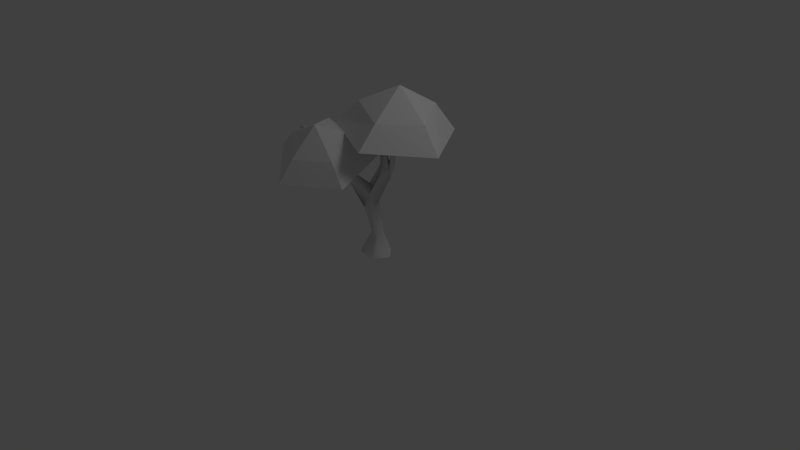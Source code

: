 # Source: tree.blend  (saved by Blender 2.56.1; exported with 4.5.12 LTS)
import bpy
from mathutils import Matrix  # noqa: F401  (used for matrix-valued properties, if any)

bpy.ops.wm.read_factory_settings(use_empty=True)
scene = bpy.context.scene
scene.name = 'Scene'

# ---- collections
col_collection_1 = bpy.data.collections.new('Collection 1'); scene.collection.children.link(col_collection_1)

# ---- materials (node trees are filled in below, after node groups)
mat_arbol_otono = bpy.data.materials.new('arbol.otono')
mat_arbol_otono.alpha_threshold = 0.0
mat_arbol_otono.use_transparent_shadow = False
mat_arbol_otono.diffuse_color = (0.85, 0.85, 0.85, 1.0)
mat_arbol_otono.specular_color = (0.85, 0.85, 0.85)
mat_arbol_otono.roughness = 0.5
mat_arbol_otono.specular_intensity = 0.0

# ---- material node trees

# ---- world
world_world = bpy.data.worlds.new('World'); scene.world = world_world
world_world.color = (0.05088, 0.05088, 0.05088)
world_world.use_sun_shadow = False
world_world.sun_shadow_jitter_overblur = 0.0
world_world.cycles.sampling_method = 'MANUAL'
world_world.cycles.sample_map_resolution = 256

# ---- cameras
cam_camera = bpy.data.cameras.new('Camera')
cam_camera.clip_end = 100.0
cam_camera.lens = 35.0
cam_camera.ortho_scale = 7.314
cam_camera.dof.focus_distance = 0.0
cam_camera.dof.aperture_fstop = 128.0

# ---- lights
light_lamp = bpy.data.lights.new('Lamp', 'POINT')
light_lamp.transmission_factor = 0.0
light_lamp.cutoff_distance = 30.0
light_lamp.energy = 100.0
light_lamp.shadow_buffer_clip_start = 1.001
light_lamp.shadow_soft_size = 1.0
light_lamp.shadow_maximum_resolution = 0.006
light_lamp.use_absolute_resolution = True
light_lamp.cycles.use_multiple_importance_sampling = False

# ---- meshes
me_cube = bpy.data.meshes.new('Cube')
me_cube.from_pydata([(0.3473, 1.036, 0.0), (1.311, 0.0204, 0.0), (-0.8053, -0.7745, 0.0), (-0.8338, 0.02449, 0.0), (0.3125, 0.4737, 1.38), (0.8066, -0.1175, 1.38), (-0.07162, -0.2829, 1.664), (-0.09521, 0.2028, 1.664), (-0.1641, -0.3104, 3.487), (-0.07512, -0.9059, 3.604), (0.7101, -0.589, 3.736), (0.39, -0.03079, 4.216), (0.08807, -0.1843, 4.978), (0.3323, -0.7623, 4.634), (-0.4813, -0.444, 4.593), (1.372, -0.3088, 6.751), (1.151, 0.004937, 6.726), (1.542, 0.3492, 6.562), (1.709, -0.1566, 5.994), (-0.2871, -2.084, 6.167), (0.07819, -2.434, 6.325), (0.2174, -2.232, 6.654), (-0.03493, -1.932, 6.554), (-0.1864, 0.6376, 6.135), (0.1038, 0.5398, 6.284), (0.2181, 0.8467, 6.049), (-0.002429, 0.7898, 5.801), (-0.4321, 1.228, 7.452), (-0.172, 1.393, 7.581), (-0.2652, 1.236, 8.095), (-0.5197, 1.098, 7.837), (1.453, 0.01789, 7.032), (1.769, -0.3115, 6.629), (1.889, -0.1487, 8.122), (1.691, 0.09805, 8.419), (1.896, 0.2837, 8.315), (2.093, 0.03698, 8.018), (1.266, -0.2806, 8.382), (1.081, -0.08577, 8.487), (0.8998, -0.1954, 8.532), (1.142, -0.4503, 8.394), (-0.09557, -2.547, 6.973), (-0.2541, -2.68, 6.768), (-0.145, -3.03, 7.481), (-0.09057, -2.825, 7.648), (0.382, -2.527, 6.889), (0.168, -2.907, 7.146), (-1.156, -2.845, 8.105), (-0.9648, -3.127, 8.066), (-0.872, -3.094, 8.426), (-1.063, -2.812, 8.465), (-0.9877, 1.737, 8.461), (-0.8324, 1.765, 8.579), (-0.8366, 1.935, 8.434), (-0.9817, 1.871, 8.356), (2.29, -0.4063, 9.583), (2.159, -0.2418, 9.781), (2.005, -0.3454, 9.773), (2.136, -0.5099, 9.575), (0.2158, -3.266, 7.976), (0.2188, -3.144, 8.151), (0.05031, -3.216, 8.28), (0.03605, -3.331, 8.141), (-1.788, -3.408, 9.13), (-1.668, -3.586, 9.105), (-1.726, -3.606, 8.879), (-1.847, -3.429, 8.903), (1.127, -0.4032, 10.05), (0.9844, -0.2531, 10.13), (1.146, -0.2459, 10.08), (-2.746, -3.642, 9.255), (-2.644, -3.793, 9.234), (-2.594, -3.775, 9.426), (-2.696, -3.625, 9.447), (0.5052, -3.699, 8.403), (0.5983, -3.603, 8.355), (0.5742, -3.651, 8.229), (2.305, -0.2457, 11.38), (2.284, -0.01385, 11.28), (2.465, -0.1501, 11.39), (-1.872, 2.274, 8.827), (-1.727, 2.338, 8.906), (-1.8, 2.154, 8.991), (0.5065, -0.5409, 1.522), (0.6328, -1.037, 0.0), (0.4964, -0.9566, 3.71), (1.589, 1.727, 8.376), (-0.582, -1.297, 8.536), (-3.851, -0.4532, 6.959), (-3.7, 3.092, 5.823), (-0.3383, 4.44, 6.699), (-1.141, -0.004479, 9.217), (-3.284, 0.5223, 8.493), (-3.328, 2.783, 7.966), (-1.212, 3.654, 8.364), (0.1394, 1.931, 9.136), (-2.088, 2.039, 9.783), (2.51, 0.003409, 12.24), (4.637, 0.01294, 10.19), (3.088, 2.473, 10.72), (0.2885, 1.691, 11.26), (0.1079, -1.253, 11.06), (2.795, -2.29, 10.4), (3.338, 4.038, 8.667), (-1.235, 2.935, 9.272), (-1.596, -1.792, 9.421), (2.754, -3.61, 8.907), (5.804, -0.007583, 8.441), (1.907, -4.254, 6.494), (-1.605, -6.38, 6.468), (-4.641, -3.826, 7.523), (-3.006, -0.1225, 8.2), (1.041, -0.3871, 7.564), (-1.184, -5.616, 7.954), (-3.082, -4.173, 8.883), (-2.097, -1.91, 9.555), (0.4094, -1.954, 9.042), (0.9732, -4.245, 8.053), (-0.7515, -4.053, 9.932)], [], [(0, 4, 5, 1), (2, 6, 7, 3), (4, 0, 3, 7), (7, 6, 9, 8), (4, 7, 8, 11), (5, 4, 11, 10), (13, 10, 18, 15), (12, 13, 15, 16), (10, 11, 17, 18), (12, 14, 19, 22), (13, 12, 22, 21), (14, 12, 24, 23), (8, 14, 23, 26), (12, 11, 25, 24), (11, 8, 26, 25), (25, 26, 27, 28), (24, 25, 28, 29), (26, 23, 30, 27), (23, 24, 29, 30), (15, 18, 32), (32, 18, 36, 33), (31, 32, 33, 34), (17, 31, 34, 35), (18, 17, 35, 36), (32, 31, 38, 37), (15, 32, 37, 40), (31, 16, 39, 38), (16, 15, 40, 39), (21, 22, 41), (19, 20, 42), (42, 20, 46, 43), (41, 42, 43, 44), (21, 41, 44, 45), (20, 21, 45, 46), (19, 42, 48, 47), (42, 41, 49, 48), (22, 19, 47, 50), (41, 22, 50, 49), (30, 29, 52, 51), (27, 30, 51, 54), (29, 28, 53, 52), (28, 27, 54, 53), (36, 35, 56, 55), (35, 34, 57, 56), (34, 33, 58, 57), (33, 36, 55, 58), (46, 45, 60, 59), (45, 44, 61, 60), (44, 43, 62, 61), (43, 46, 59, 62), (49, 50, 63, 64), (50, 47, 66, 63), (48, 49, 64, 65), (47, 48, 65, 66), (39, 40, 67, 68), (38, 39, 68, 69), (40, 37, 69, 67), (37, 38, 69), (68, 67, 69), (66, 65, 71, 70), (65, 64, 72, 71), (63, 66, 70, 73), (64, 63, 73, 72), (73, 70, 71, 72), (62, 59, 76, 74), (61, 62, 74), (60, 61, 74, 75), (59, 60, 75, 76), (76, 75, 74), (58, 55, 79, 77), (57, 58, 77, 78), (56, 57, 78), (55, 56, 78, 79), (79, 78, 77), (53, 54, 80, 81), (52, 53, 81, 82), (54, 51, 82, 80), (51, 52, 82), (81, 80, 82), (9, 21, 20), (6, 2, 84, 83), (5, 83, 84, 1), (5, 10, 85, 83), (6, 83, 85, 9), (9, 85, 13, 21), (10, 13, 85), (9, 20, 19), (8, 9, 14), (9, 19, 14), (17, 11, 12), (16, 17, 12), (17, 16, 31), (91, 95, 96), (92, 91, 96), (93, 92, 96), (94, 93, 96), (95, 94, 96), (88, 87, 91, 92), (89, 88, 92, 93), (90, 89, 93, 94), (86, 95, 91, 87), (86, 90, 94, 95), (107, 103, 99, 98), (107, 98, 102, 106), (103, 104, 100, 99), (104, 105, 101, 100), (105, 106, 102, 101), (98, 99, 97), (99, 100, 97), (100, 101, 97), (101, 102, 97), (102, 98, 97), (113, 117, 118), (114, 113, 118), (115, 114, 118), (116, 115, 118), (117, 116, 118), (110, 109, 113, 114), (111, 110, 114, 115), (112, 111, 115, 116), (108, 117, 113, 109), (108, 112, 116, 117)])
me_cube.polygons.foreach_set('use_smooth', [1, 1, 1, 1, 1, 1, 1, 1, 1, 1, 1, 1, 1, 1, 1, 1, 1, 1, 1, 1, 1, 1, 1, 1, 1, 1, 1, 1, 1, 1, 1, 1, 1, 1, 1, 1, 1, 1, 1, 1, 1, 1, 1, 1, 1, 1, 1, 1, 1, 1, 1, 1, 1, 1, 1, 1, 1, 1, 1, 1, 1, 1, 1, 1, 1, 1, 1, 1, 1, 1, 1, 1, 1, 1, 1, 1, 1, 1, 1, 1, 1, 1, 1, 1, 1, 1, 1, 1, 1, 1, 1, 1, 0, 0, 0, 0, 0, 0, 0, 0, 0, 0, 0, 0, 0, 0, 0, 0, 0, 0, 0, 0, 0, 0, 0, 0, 0, 0, 0, 0, 0, 0])
_uv = me_cube.uv_layers.new(name='UVTex')
_uv.uv.foreach_set('vector', [0.6779, 0.0282, 0.6529, 0.2984, 0.6206, 0.2904, 0.6398, 0.009955, 0.5654, 0.0, 0.5694, 0.3169, 0.5478, 0.3203, 0.5438, 0.007701, 0.5263, 0.2976, 0.5, 0.02339, 0.5438, 0.007701, 0.5478, 0.3203, 0.5478, 0.3203, 0.5694, 0.3169, 0.5779, 0.5129, 0.5535, 0.5115, 0.5263, 0.2976, 0.5478, 0.3203, 0.5535, 0.5115, 0.5276, 0.5747, 0.6206, 0.2904, 0.6529, 0.2984, 0.6413, 0.5664, 0.6185, 0.518, 0.7164, 0.09198, 0.7597, 0.02857, 0.734, 0.2779, 0.6987, 0.3397, 0.6779, 0.1159, 0.7164, 0.09198, 0.6987, 0.3397, 0.6779, 0.3274, 0.7597, 0.02857, 0.7914, 0.0875, 0.7599, 0.3465, 0.734, 0.2779, 0.816, 0.1047, 0.8445, 0.0811, 0.8492, 0.2364, 0.8301, 0.2502, 0.8964, 0.08186, 0.922, 0.117, 0.9024, 0.2569, 0.8863, 0.258, 0.9803, 0.09112, 1.0, 0.1322, 0.9837, 0.248, 0.9695, 0.2416, 0.9576, 0.01273, 0.9803, 0.09112, 0.9695, 0.2416, 0.9584, 0.2163, 0.922, 0.1306, 0.9338, 0.07132, 0.9476, 0.233, 0.9329, 0.2488, 0.9338, 0.07132, 0.9576, 0.01273, 0.9584, 0.2163, 0.9476, 0.233, 0.9476, 0.233, 0.9584, 0.2163, 0.9631, 0.3695, 0.9497, 0.3768, 0.9329, 0.2488, 0.9476, 0.233, 0.9497, 0.3768, 0.9353, 0.4116, 0.9584, 0.2163, 0.9695, 0.2416, 0.9742, 0.3949, 0.9631, 0.3695, 0.9695, 0.2416, 0.9837, 0.248, 0.9868, 0.4101, 0.9742, 0.3949, 0.6987, 0.3397, 0.734, 0.2779, 0.7206, 0.346, 0.7206, 0.346, 0.734, 0.2779, 0.7285, 0.4946, 0.7152, 0.5015, 0.6979, 0.3815, 0.7206, 0.346, 0.7152, 0.5015, 0.6976, 0.5271, 0.7599, 0.3465, 0.7741, 0.4035, 0.754, 0.5329, 0.744, 0.5195, 0.734, 0.2779, 0.7599, 0.3465, 0.744, 0.5195, 0.7285, 0.4946, 0.6453, 0.5747, 0.6602, 0.6217, 0.6498, 0.7562, 0.6394, 0.7431, 0.6298, 0.5909, 0.6453, 0.5747, 0.6394, 0.7431, 0.6285, 0.7455, 0.6602, 0.6217, 0.6779, 0.6069, 0.6577, 0.7656, 0.6498, 0.7562, 0.6115, 0.588, 0.6298, 0.5909, 0.6285, 0.7455, 0.6115, 0.76, 0.8863, 0.258, 0.9024, 0.2569, 0.88, 0.3019, 0.8492, 0.2364, 0.8703, 0.2479, 0.8678, 0.297, 0.555, 0.6131, 0.569, 0.5747, 0.5699, 0.6469, 0.5587, 0.6718, 0.5999, 0.6225, 0.6115, 0.6117, 0.6084, 0.6816, 0.597, 0.683, 0.5847, 0.5878, 0.5999, 0.6225, 0.597, 0.683, 0.5809, 0.6178, 0.569, 0.5747, 0.5847, 0.5878, 0.5809, 0.6178, 0.5699, 0.6469, 0.8492, 0.2364, 0.8678, 0.297, 0.8624, 0.435, 0.8467, 0.4359, 0.8678, 0.297, 0.88, 0.3019, 0.8747, 0.4553, 0.8624, 0.435, 0.8301, 0.2502, 0.8492, 0.2364, 0.8467, 0.4359, 0.8345, 0.4546, 0.88, 0.3019, 0.9024, 0.2569, 0.8893, 0.4616, 0.8747, 0.4553, 0.9742, 0.3949, 0.9868, 0.4101, 0.9766, 0.4762, 0.9684, 0.477, 0.9631, 0.3695, 0.9742, 0.3949, 0.9684, 0.477, 0.9609, 0.4766, 0.9353, 0.4116, 0.9497, 0.3768, 0.9535, 0.4749, 0.9448, 0.4769, 0.9497, 0.3768, 0.9631, 0.3695, 0.9609, 0.4766, 0.9535, 0.4749, 0.7285, 0.4946, 0.744, 0.5195, 0.7278, 0.6381, 0.7226, 0.6252, 0.744, 0.5195, 0.754, 0.5329, 0.7333, 0.6418, 0.7278, 0.6381, 0.6976, 0.5271, 0.7152, 0.5015, 0.7165, 0.6248, 0.7112, 0.6375, 0.7152, 0.5015, 0.7285, 0.4946, 0.7226, 0.6252, 0.7165, 0.6248, 0.5699, 0.6469, 0.5809, 0.6178, 0.5824, 0.7332, 0.5733, 0.728, 0.5809, 0.6178, 0.597, 0.683, 0.5904, 0.7406, 0.5824, 0.7332, 0.597, 0.683, 0.6084, 0.6816, 0.5975, 0.7435, 0.5904, 0.7406, 0.5587, 0.6718, 0.5699, 0.6469, 0.5733, 0.728, 0.5624, 0.7366, 0.8747, 0.4553, 0.8893, 0.4616, 0.8761, 0.5514, 0.8687, 0.5446, 0.8345, 0.4546, 0.8467, 0.4359, 0.8511, 0.5425, 0.8415, 0.5506, 0.8624, 0.435, 0.8747, 0.4553, 0.8687, 0.5446, 0.8597, 0.5382, 0.8467, 0.4359, 0.8624, 0.435, 0.8597, 0.5382, 0.8511, 0.5425, 0.6115, 0.76, 0.6285, 0.7455, 0.6285, 0.8654, 0.6226, 0.8865, 0.6498, 0.7562, 0.6577, 0.7656, 0.642, 0.8871, 0.6349, 0.8784, 0.6285, 0.7455, 0.6394, 0.7431, 0.6349, 0.8784, 0.6285, 0.8654, 0.6394, 0.7431, 0.6498, 0.7562, 0.6349, 0.8784, 0.6226, 0.8865, 0.6285, 0.8654, 0.6349, 0.8784, 0.8511, 0.5425, 0.8597, 0.5382, 0.8575, 0.5997, 0.8536, 0.6024, 0.8597, 0.5382, 0.8687, 0.5446, 0.8622, 0.6177, 0.8575, 0.5997, 0.8415, 0.5506, 0.8511, 0.5425, 0.8536, 0.6024, 0.8502, 0.6178, 0.8687, 0.5446, 0.8761, 0.5514, 0.8681, 0.6255, 0.8622, 0.6177, 0.8502, 0.6178, 0.8536, 0.6024, 0.8575, 0.5997, 0.8622, 0.6177, 0.5624, 0.7366, 0.5733, 0.728, 0.5736, 0.7822, 0.5664, 0.7883, 0.5904, 0.7406, 0.5975, 0.7435, 0.5834, 0.7883, 0.5824, 0.7332, 0.5904, 0.7406, 0.5834, 0.7883, 0.5791, 0.7786, 0.5733, 0.728, 0.5824, 0.7332, 0.5791, 0.7786, 0.5736, 0.7822, 0.5736, 0.7822, 0.5791, 0.7786, 0.5834, 0.7883, 0.7165, 0.6248, 0.7226, 0.6252, 0.7128, 0.6649, 0.7128, 0.6618, 0.7112, 0.6375, 0.7165, 0.6248, 0.7128, 0.6618, 0.71, 0.6854, 0.7278, 0.6381, 0.7333, 0.6418, 0.71, 0.6854, 0.7226, 0.6252, 0.7278, 0.6381, 0.71, 0.6854, 0.7128, 0.6649, 0.7128, 0.6649, 0.71, 0.6854, 0.7128, 0.6618, 0.9535, 0.4749, 0.9609, 0.4766, 0.9619, 0.5556, 0.9559, 0.5636, 0.9448, 0.4769, 0.9535, 0.4749, 0.9559, 0.5636, 0.9473, 0.5671, 0.9609, 0.4766, 0.9684, 0.477, 0.969, 0.5671, 0.9619, 0.5556, 0.9684, 0.477, 0.9766, 0.4762, 0.969, 0.5671, 0.9559, 0.5636, 0.9619, 0.5556, 0.969, 0.5671, 0.8719, 0.0, 0.8863, 0.258, 0.8703, 0.2479, 0.5694, 0.3169, 0.5654, 0.0, 0.6049, 2.682e-07, 0.5977, 0.3014, 0.6206, 0.2904, 0.5977, 0.3014, 0.6049, 2.682e-07, 0.6398, 0.009955, 0.6206, 0.2904, 0.6185, 0.518, 0.6012, 0.5142, 0.5977, 0.3014, 0.5694, 0.3169, 0.5977, 0.3014, 0.6012, 0.5142, 0.5779, 0.5129, 0.8719, 0.0, 0.8968, 2.98e-08, 0.8964, 0.08186, 0.8863, 0.258, 0.7597, 0.02857, 0.7164, 0.09198, 0.7413, 0.0, 0.8719, 0.0, 0.8703, 0.2479, 0.8492, 0.2364, 0.9576, 0.01273, 0.9807, 0.0, 0.9803, 0.09112, 0.8719, 0.0, 0.8492, 0.2364, 0.8445, 0.0811, 0.7599, 0.3465, 0.7914, 0.0875, 0.816, 0.1658, 0.7885, 0.3667, 0.7599, 0.3465, 0.816, 0.1658, 0.7599, 0.3465, 0.7885, 0.3667, 0.7741, 0.4035, 0.3396, 0.2335, 0.3905, 0.5882, 0.243, 0.4808, 0.1552, 0.2206, 0.3396, 0.2335, 0.243, 0.4808, 0.09214, 0.5674, 0.1552, 0.2206, 0.243, 0.4808, 0.2375, 0.7945, 0.09214, 0.5674, 0.243, 0.4808, 0.3905, 0.5882, 0.2375, 0.7945, 0.243, 0.4808, 0.09579, 0.07741, 0.3898, 0.0815, 0.3396, 0.2335, 0.1552, 0.2206, 0.004999, 0.6382, 0.09579, 0.07741, 0.1552, 0.2206, 0.09214, 0.5674, 0.2429, 0.9889, 0.004999, 0.6382, 0.09214, 0.5674, 0.2375, 0.7945, 0.4807, 0.6448, 0.3905, 0.5882, 0.3396, 0.2335, 0.3898, 0.0815, 0.4807, 0.6448, 0.2429, 0.9889, 0.2375, 0.7945, 0.3905, 0.5882, 0.4807, 0.6448, 0.2429, 0.9889, 0.2375, 0.7945, 0.3905, 0.5882, 0.4807, 0.6448, 0.3905, 0.5882, 0.3396, 0.2335, 0.3898, 0.0815, 0.2429, 0.9889, 0.004999, 0.6382, 0.09214, 0.5674, 0.2375, 0.7945, 0.004999, 0.6382, 0.09579, 0.07741, 0.1552, 0.2206, 0.09214, 0.5674, 0.09579, 0.07741, 0.3898, 0.0815, 0.3396, 0.2335, 0.1552, 0.2206, 0.3905, 0.5882, 0.2375, 0.7945, 0.243, 0.4808, 0.2375, 0.7945, 0.09214, 0.5674, 0.243, 0.4808, 0.09214, 0.5674, 0.1552, 0.2206, 0.243, 0.4808, 0.1552, 0.2206, 0.3396, 0.2335, 0.243, 0.4808, 0.3396, 0.2335, 0.3905, 0.5882, 0.243, 0.4808, 0.3396, 0.2335, 0.3905, 0.5882, 0.243, 0.4808, 0.1552, 0.2206, 0.3396, 0.2335, 0.243, 0.4808, 0.09214, 0.5674, 0.1552, 0.2206, 0.243, 0.4808, 0.2375, 0.7945, 0.09214, 0.5674, 0.243, 0.4808, 0.3905, 0.5882, 0.2375, 0.7945, 0.243, 0.4808, 0.09579, 0.07741, 0.3898, 0.0815, 0.3396, 0.2335, 0.1552, 0.2206, 0.004999, 0.6382, 0.09579, 0.07741, 0.1552, 0.2206, 0.09214, 0.5674, 0.2429, 0.9889, 0.004999, 0.6382, 0.09214, 0.5674, 0.2375, 0.7945, 0.4807, 0.6448, 0.3905, 0.5882, 0.3396, 0.2335, 0.3898, 0.0815, 0.4807, 0.6448, 0.2429, 0.9889, 0.2375, 0.7945, 0.3905, 0.5882])
me_cube.materials.append(mat_arbol_otono)
me_cube.use_remesh_preserve_volume = False
me_cube.use_remesh_preserve_attributes = False
me_cube.use_mirror_vertex_groups = False
me_cube.update()

# ---- objects
ob_lamp = bpy.data.objects.new('Lamp', light_lamp)
ob_camera = bpy.data.objects.new('Camera', cam_camera)
ob_arbol_otono = bpy.data.objects.new('arbol_otono', me_cube)

# ---- transforms, parenting, visibility, modifiers, constraints
ob_lamp.location = (4.076, 1.005, 5.904)
ob_lamp.rotation_euler = (0.6503, 0.05522, 1.866)
ob_lamp.lock_rotations_4d = False
ob_lamp.empty_display_type = 'ARROWS'
ob_lamp.color = (0.0, 0.0, 0.0, 0.0)
ob_lamp.lineart.crease_threshold = 0.0
ob_camera.location = (7.481, -6.508, 5.344)
ob_camera.rotation_euler = (1.109, 0.01082, 0.8149)
ob_camera.lock_rotations_4d = False
ob_camera.empty_display_type = 'ARROWS'
ob_camera.color = (0.0, 0.0, 0.0, 0.0)
ob_camera.display_type = 'WIRE'
ob_camera.lineart.crease_threshold = 0.0
ob_arbol_otono.location = (0.0, 0.0, 0.0)
ob_arbol_otono.scale = (0.21, 0.21, 0.21)
ob_arbol_otono.lock_rotations_4d = False
ob_arbol_otono.empty_display_type = 'ARROWS'
ob_arbol_otono.color = (0.0, 0.0, 0.0, 1.0)
ob_arbol_otono.lineart.crease_threshold = 0.0

# ---- collection membership
col_collection_1.objects.link(ob_lamp)
col_collection_1.objects.link(ob_camera)
col_collection_1.objects.link(ob_arbol_otono)

# ---- scene / render settings (as saved in the file)
scene.camera = ob_camera
scene.frame_start = 1; scene.frame_end = 250; scene.frame_set(1)
scene.render.engine = 'BLENDER_EEVEE_NEXT'
scene.render.image_settings.color_mode = 'RGB'
scene.render.image_settings.compression = 90
scene.render.resolution_percentage = 50
scene.render.dither_intensity = 0.0
scene.render.bake_margin = 2
scene.render.bake_bias = 0.0
scene.cycles.use_denoising = False
scene.cycles.samples = 10
scene.cycles.sampling_pattern = 'TABULATED_SOBOL'
scene.cycles.light_sampling_threshold = 0.0
scene.cycles.use_adaptive_sampling = False
scene.cycles.use_light_tree = False
scene.cycles.blur_glossy = 0.0
scene.cycles.volume_bounces = 1
scene.cycles.pixel_filter_type = 'GAUSSIAN'
scene.cycles.sample_clamp_indirect = 0.0
scene.view_settings.view_transform = 'Standard'
bpy.context.view_layer.update()
